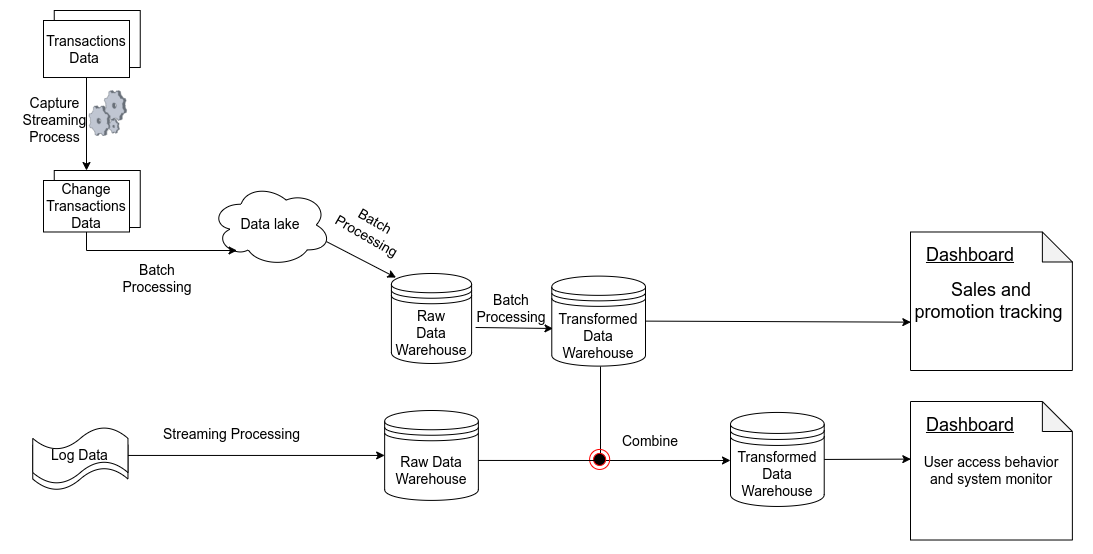

The diagram above was exported from draw.io. Its source (the exported page's mxGraphModel, read from the mxfile embedded in the PNG):
<mxGraphModel dx="1578" dy="672" grid="1" gridSize="10" guides="1" tooltips="1" connect="1" arrows="1" fold="1" page="1" pageScale="1" pageWidth="850" pageHeight="1100" math="0" shadow="0">
  <root>
    <mxCell id="Qr8x1E_oKqgIFnWXKaOV-0" />
    <mxCell id="Qr8x1E_oKqgIFnWXKaOV-1" parent="Qr8x1E_oKqgIFnWXKaOV-0" />
    <mxCell id="Qr8x1E_oKqgIFnWXKaOV-2" value="" style="group" connectable="0" vertex="1" parent="Qr8x1E_oKqgIFnWXKaOV-1">
      <mxGeometry x="80" y="60" width="1091.87" height="552.9903185399103" as="geometry" />
    </mxCell>
    <mxCell id="Qr8x1E_oKqgIFnWXKaOV-3" value="" style="group" connectable="0" vertex="1" parent="Qr8x1E_oKqgIFnWXKaOV-2">
      <mxGeometry y="140" width="860.0064166666666" height="412.9903185399102" as="geometry" />
    </mxCell>
    <mxCell id="Qr8x1E_oKqgIFnWXKaOV-4" value="" style="group" connectable="0" vertex="1" parent="Qr8x1E_oKqgIFnWXKaOV-3">
      <mxGeometry x="32.24641666666667" y="42.990330337684654" width="827.76" height="369.99998820222555" as="geometry" />
    </mxCell>
    <mxCell id="Qr8x1E_oKqgIFnWXKaOV-5" value="" style="shape=tape;whiteSpace=wrap;html=1;" vertex="1" parent="Qr8x1E_oKqgIFnWXKaOV-4">
      <mxGeometry y="249.8998312918253" width="95.22144522144522" height="56.99993275268562" as="geometry" />
    </mxCell>
    <mxCell id="Qr8x1E_oKqgIFnWXKaOV-6" value="&lt;font style=&quot;font-size: 14px;&quot;&gt;Data lake&lt;/font&gt;" style="ellipse;shape=cloud;whiteSpace=wrap;html=1;" vertex="1" parent="Qr8x1E_oKqgIFnWXKaOV-4">
      <mxGeometry x="178.2430938228438" width="120.27972027972027" height="82.99990207847205" as="geometry" />
    </mxCell>
    <mxCell id="Qr8x1E_oKqgIFnWXKaOV-7" value="&lt;font style=&quot;font-size: 14px;&quot;&gt;Raw&lt;br&gt;Data Warehouse&lt;/font&gt;" style="shape=datastore;whiteSpace=wrap;html=1;" vertex="1" parent="Qr8x1E_oKqgIFnWXKaOV-4">
      <mxGeometry x="358.6626742424242" y="89.99989382002992" width="80.18648018648018" height="89.99989382002994" as="geometry" />
    </mxCell>
    <mxCell id="Qr8x1E_oKqgIFnWXKaOV-8" value="" style="endArrow=classic;html=1;rounded=0;exitX=0.96;exitY=0.7;exitDx=0;exitDy=0;entryX=0.058;entryY=0.046;entryDx=0;entryDy=0;entryPerimeter=0;exitPerimeter=0;" edge="1" parent="Qr8x1E_oKqgIFnWXKaOV-4" source="Qr8x1E_oKqgIFnWXKaOV-6" target="Qr8x1E_oKqgIFnWXKaOV-7">
      <mxGeometry width="50" height="50" relative="1" as="geometry">
        <mxPoint x="67.98668356643356" y="49.999941011127746" as="sourcePoint" />
        <mxPoint x="198.28971386946387" y="49.999941011127746" as="targetPoint" />
      </mxGeometry>
    </mxCell>
    <mxCell id="Qr8x1E_oKqgIFnWXKaOV-9" value="&lt;font style=&quot;font-size: 14px;&quot;&gt;Batch Processing&lt;/font&gt;" style="text;html=1;strokeColor=none;fillColor=none;align=center;verticalAlign=middle;whiteSpace=wrap;rounded=0;rotation=30;" vertex="1" parent="Qr8x1E_oKqgIFnWXKaOV-4">
      <mxGeometry x="308.54612412587414" y="29.99996460667664" width="60.13986013986013" height="29.999964606676645" as="geometry" />
    </mxCell>
    <mxCell id="Qr8x1E_oKqgIFnWXKaOV-10" value="&lt;font style=&quot;font-size: 14px;&quot;&gt;Log Data&lt;/font&gt;" style="shape=tape;whiteSpace=wrap;html=1;" vertex="1" parent="Qr8x1E_oKqgIFnWXKaOV-4">
      <mxGeometry y="243.4598312918253" width="95.22144522144522" height="56.99993275268562" as="geometry" />
    </mxCell>
    <mxCell id="Qr8x1E_oKqgIFnWXKaOV-11" value="" style="endArrow=classic;html=1;rounded=0;exitX=1;exitY=0.5;exitDx=0;exitDy=0;exitPerimeter=0;entryX=0;entryY=0.5;entryDx=0;entryDy=0;" edge="1" parent="Qr8x1E_oKqgIFnWXKaOV-4" source="Qr8x1E_oKqgIFnWXKaOV-10" target="PXX63TOo2H7YZ8g4nYCJ-5">
      <mxGeometry width="50" height="50" relative="1" as="geometry">
        <mxPoint x="398.7559143356644" y="219.99974044896203" as="sourcePoint" />
        <mxPoint x="327.7535833333333" y="266.00966966231533" as="targetPoint" />
      </mxGeometry>
    </mxCell>
    <mxCell id="Qr8x1E_oKqgIFnWXKaOV-12" value="&lt;font style=&quot;font-size: 14px;&quot;&gt;Streaming Processing&lt;/font&gt;" style="text;html=1;align=center;verticalAlign=middle;resizable=0;points=[];autosize=1;strokeColor=none;fillColor=none;" vertex="1" parent="Qr8x1E_oKqgIFnWXKaOV-4">
      <mxGeometry x="118.47330361305359" y="235.95983483115765" width="160" height="30" as="geometry" />
    </mxCell>
    <mxCell id="Qr8x1E_oKqgIFnWXKaOV-14" value="&lt;font style=&quot;font-size: 14px;&quot;&gt;Batch Processing&lt;/font&gt;" style="text;html=1;strokeColor=none;fillColor=none;align=center;verticalAlign=middle;whiteSpace=wrap;rounded=0;rotation=0;" vertex="1" parent="Qr8x1E_oKqgIFnWXKaOV-4">
      <mxGeometry x="95.22170396270397" y="79.99988202225548" width="60.13986013986013" height="29.999964606676645" as="geometry" />
    </mxCell>
    <mxCell id="Qr8x1E_oKqgIFnWXKaOV-15" value="&lt;font style=&quot;font-size: 14px;&quot;&gt;Transformed&lt;br&gt;Data Warehouse&lt;/font&gt;" style="shape=datastore;whiteSpace=wrap;html=1;" vertex="1" parent="Qr8x1E_oKqgIFnWXKaOV-4">
      <mxGeometry x="519.0374722222224" y="92.62000000000002" width="93.7161111111111" height="90" as="geometry" />
    </mxCell>
    <mxCell id="Qr8x1E_oKqgIFnWXKaOV-16" value="" style="endArrow=classic;html=1;rounded=0;exitX=1.05;exitY=0.6;exitDx=0;exitDy=0;exitPerimeter=0;entryX=0.013;entryY=0.582;entryDx=0;entryDy=0;entryPerimeter=0;" edge="1" parent="Qr8x1E_oKqgIFnWXKaOV-4" source="Qr8x1E_oKqgIFnWXKaOV-7" target="Qr8x1E_oKqgIFnWXKaOV-15">
      <mxGeometry width="50" height="50" relative="1" as="geometry">
        <mxPoint x="669.385284965035" y="229.99972865118758" as="sourcePoint" />
        <mxPoint x="719.5018350815851" y="179.99978764005988" as="targetPoint" />
      </mxGeometry>
    </mxCell>
    <mxCell id="Qr8x1E_oKqgIFnWXKaOV-17" value="&lt;font style=&quot;font-size: 14px;&quot;&gt;Batch Processing&lt;/font&gt;" style="text;html=1;strokeColor=none;fillColor=none;align=center;verticalAlign=middle;whiteSpace=wrap;rounded=0;rotation=0;" vertex="1" parent="Qr8x1E_oKqgIFnWXKaOV-4">
      <mxGeometry x="448.8724644522144" y="109.99986668514869" width="60.13986013986013" height="29.999964606676645" as="geometry" />
    </mxCell>
    <mxCell id="PXX63TOo2H7YZ8g4nYCJ-3" value="&lt;span style=&quot;font-size: 14px;&quot;&gt;Transformed Data Warehouse&lt;/span&gt;" style="shape=datastore;whiteSpace=wrap;html=1;" vertex="1" parent="Qr8x1E_oKqgIFnWXKaOV-4">
      <mxGeometry x="697.75" y="228.95" width="93.72" height="94.02" as="geometry" />
    </mxCell>
    <mxCell id="PXX63TOo2H7YZ8g4nYCJ-5" value="&lt;span style=&quot;font-size: 14px;&quot;&gt;Raw Data Warehouse&lt;/span&gt;" style="shape=datastore;whiteSpace=wrap;html=1;" vertex="1" parent="Qr8x1E_oKqgIFnWXKaOV-4">
      <mxGeometry x="351.90000000000003" y="227.01" width="93.72" height="89.9" as="geometry" />
    </mxCell>
    <mxCell id="PXX63TOo2H7YZ8g4nYCJ-6" value="" style="endArrow=classic;html=1;rounded=0;entryX=0;entryY=0.511;entryDx=0;entryDy=0;entryPerimeter=0;" edge="1" parent="Qr8x1E_oKqgIFnWXKaOV-4" target="PXX63TOo2H7YZ8g4nYCJ-3">
      <mxGeometry width="50" height="50" relative="1" as="geometry">
        <mxPoint x="567.7535833333334" y="183.00966966231533" as="sourcePoint" />
        <mxPoint x="677.7535833333334" y="277.00966966231533" as="targetPoint" />
        <Array as="points">
          <mxPoint x="567.7535833333334" y="277.00966966231533" />
        </Array>
      </mxGeometry>
    </mxCell>
    <mxCell id="Qr8x1E_oKqgIFnWXKaOV-28" value="" style="ellipse;html=1;shape=endState;fillColor=#000000;strokeColor=#ff0000;" vertex="1" parent="Qr8x1E_oKqgIFnWXKaOV-4">
      <mxGeometry x="556.8729539627038" y="265.9598081445918" width="20.046620046620045" height="19.999976404451097" as="geometry" />
    </mxCell>
    <mxCell id="PXX63TOo2H7YZ8g4nYCJ-16" value="&lt;font style=&quot;font-size: 14px;&quot;&gt;Combine&lt;/font&gt;" style="text;html=1;strokeColor=none;fillColor=none;align=center;verticalAlign=middle;whiteSpace=wrap;rounded=0;" vertex="1" parent="Qr8x1E_oKqgIFnWXKaOV-4">
      <mxGeometry x="587.7535833333334" y="243.45966966231532" width="60" height="30" as="geometry" />
    </mxCell>
    <mxCell id="Qr8x1E_oKqgIFnWXKaOV-30" value="" style="group" connectable="0" vertex="1" parent="Qr8x1E_oKqgIFnWXKaOV-2">
      <mxGeometry x="21.5" width="130.21474999999998" height="231.49" as="geometry" />
    </mxCell>
    <mxCell id="Qr8x1E_oKqgIFnWXKaOV-31" value="" style="rounded=0;whiteSpace=wrap;html=1;" vertex="1" parent="Qr8x1E_oKqgIFnWXKaOV-30">
      <mxGeometry x="32.25" y="170" width="86" height="57.01" as="geometry" />
    </mxCell>
    <mxCell id="Qr8x1E_oKqgIFnWXKaOV-32" value="" style="rounded=0;whiteSpace=wrap;html=1;" vertex="1" parent="Qr8x1E_oKqgIFnWXKaOV-30">
      <mxGeometry x="32.25" y="10" width="86" height="57.01" as="geometry" />
    </mxCell>
    <mxCell id="Qr8x1E_oKqgIFnWXKaOV-33" value="" style="verticalLabelPosition=bottom;sketch=0;aspect=fixed;html=1;verticalAlign=top;strokeColor=none;align=center;outlineConnect=0;shape=mxgraph.citrix.process;" vertex="1" parent="Qr8x1E_oKqgIFnWXKaOV-30">
      <mxGeometry x="66.94024999999998" y="90" width="37.73" height="44.99" as="geometry" />
    </mxCell>
    <mxCell id="Qr8x1E_oKqgIFnWXKaOV-34" value="&lt;font style=&quot;font-size: 14px;&quot;&gt;Capture Streaming Process&lt;/font&gt;" style="text;html=1;strokeColor=none;fillColor=none;align=center;verticalAlign=middle;whiteSpace=wrap;rounded=0;" vertex="1" parent="Qr8x1E_oKqgIFnWXKaOV-30">
      <mxGeometry y="104.99000000000001" width="64.5" height="30" as="geometry" />
    </mxCell>
    <mxCell id="Qr8x1E_oKqgIFnWXKaOV-35" value="&lt;font style=&quot;font-size: 14px;&quot;&gt;Transactions Data&amp;nbsp;&lt;/font&gt;" style="rounded=0;whiteSpace=wrap;html=1;" vertex="1" parent="Qr8x1E_oKqgIFnWXKaOV-30">
      <mxGeometry x="21.5" y="20" width="86" height="57.01" as="geometry" />
    </mxCell>
    <mxCell id="Qr8x1E_oKqgIFnWXKaOV-36" value="&lt;font style=&quot;font-size: 14px;&quot;&gt;Change&lt;br&gt;Transactions&lt;br&gt;Data&lt;/font&gt;" style="rounded=0;whiteSpace=wrap;html=1;" vertex="1" parent="Qr8x1E_oKqgIFnWXKaOV-30">
      <mxGeometry x="21.5" y="180" width="86" height="51.49" as="geometry" />
    </mxCell>
    <mxCell id="Qr8x1E_oKqgIFnWXKaOV-37" value="" style="endArrow=classic;html=1;rounded=0;exitX=0.5;exitY=1;exitDx=0;exitDy=0;" edge="1" parent="Qr8x1E_oKqgIFnWXKaOV-30" source="Qr8x1E_oKqgIFnWXKaOV-35">
      <mxGeometry width="50" height="50" relative="1" as="geometry">
        <mxPoint x="107.5" y="370" as="sourcePoint" />
        <mxPoint x="64.5" y="170" as="targetPoint" />
      </mxGeometry>
    </mxCell>
    <mxCell id="Qr8x1E_oKqgIFnWXKaOV-38" value="" style="endArrow=classic;html=1;rounded=0;exitX=0.5;exitY=1;exitDx=0;exitDy=0;" edge="1" parent="Qr8x1E_oKqgIFnWXKaOV-2" source="Qr8x1E_oKqgIFnWXKaOV-36">
      <mxGeometry width="50" height="50" relative="1" as="geometry">
        <mxPoint x="451.5" y="220" as="sourcePoint" />
        <mxPoint x="236.5" y="250" as="targetPoint" />
        <Array as="points">
          <mxPoint x="86" y="250" />
        </Array>
      </mxGeometry>
    </mxCell>
    <mxCell id="Qr8x1E_oKqgIFnWXKaOV-18" value="" style="endArrow=classic;html=1;rounded=0;exitX=1;exitY=0.5;exitDx=0;exitDy=0;entryX=0.002;entryY=0.651;entryDx=0;entryDy=0;entryPerimeter=0;" edge="1" parent="Qr8x1E_oKqgIFnWXKaOV-2" source="Qr8x1E_oKqgIFnWXKaOV-15" target="Qr8x1E_oKqgIFnWXKaOV-21">
      <mxGeometry width="50" height="50" relative="1" as="geometry">
        <mxPoint x="410.9557109557109" y="412.99005898887225" as="sourcePoint" />
        <mxPoint x="871" y="321" as="targetPoint" />
      </mxGeometry>
    </mxCell>
    <mxCell id="Qr8x1E_oKqgIFnWXKaOV-21" value="&lt;font style=&quot;font-size: 18px;&quot;&gt;Sales and&lt;br style=&quot;border-color: var(--border-color);&quot;&gt;promotion tracking&amp;nbsp;&lt;/font&gt;" style="shape=note;whiteSpace=wrap;html=1;backgroundOutline=1;darkOpacity=0.05;" vertex="1" parent="Qr8x1E_oKqgIFnWXKaOV-2">
      <mxGeometry x="910" y="231.49" width="161.87" height="138.51" as="geometry" />
    </mxCell>
    <mxCell id="PXX63TOo2H7YZ8g4nYCJ-12" value="&lt;u&gt;&lt;font style=&quot;font-size: 18px;&quot;&gt;Dashboard&lt;/font&gt;&lt;/u&gt;" style="text;html=1;strokeColor=none;fillColor=none;align=center;verticalAlign=middle;whiteSpace=wrap;rounded=0;" vertex="1" parent="Qr8x1E_oKqgIFnWXKaOV-2">
      <mxGeometry x="940.0000000000001" y="240" width="60" height="30" as="geometry" />
    </mxCell>
    <mxCell id="PXX63TOo2H7YZ8g4nYCJ-13" value="&lt;span style=&quot;font-size: 14px;&quot;&gt;User access behavior and system monitor&lt;/span&gt;" style="shape=note;whiteSpace=wrap;html=1;backgroundOutline=1;darkOpacity=0.05;" vertex="1" parent="Qr8x1E_oKqgIFnWXKaOV-2">
      <mxGeometry x="910" y="401" width="161.87" height="138.51" as="geometry" />
    </mxCell>
    <mxCell id="PXX63TOo2H7YZ8g4nYCJ-14" value="" style="endArrow=classic;html=1;rounded=0;exitX=1;exitY=0.5;exitDx=0;exitDy=0;entryX=0.002;entryY=0.416;entryDx=0;entryDy=0;entryPerimeter=0;" edge="1" parent="Qr8x1E_oKqgIFnWXKaOV-2" source="PXX63TOo2H7YZ8g4nYCJ-3" target="PXX63TOo2H7YZ8g4nYCJ-13">
      <mxGeometry width="50" height="50" relative="1" as="geometry">
        <mxPoint x="655" y="331" as="sourcePoint" />
        <mxPoint x="920" y="332" as="targetPoint" />
      </mxGeometry>
    </mxCell>
    <mxCell id="PXX63TOo2H7YZ8g4nYCJ-15" value="&lt;u&gt;&lt;font style=&quot;font-size: 18px;&quot;&gt;Dashboard&lt;/font&gt;&lt;/u&gt;" style="text;html=1;strokeColor=none;fillColor=none;align=center;verticalAlign=middle;whiteSpace=wrap;rounded=0;" vertex="1" parent="Qr8x1E_oKqgIFnWXKaOV-2">
      <mxGeometry x="940.0000000000001" y="410" width="60" height="30" as="geometry" />
    </mxCell>
    <mxCell id="PXX63TOo2H7YZ8g4nYCJ-8" value="" style="endArrow=none;html=1;rounded=0;entryX=1;entryY=0.5;entryDx=0;entryDy=0;" edge="1" parent="Qr8x1E_oKqgIFnWXKaOV-1">
      <mxGeometry width="50" height="50" relative="1" as="geometry">
        <mxPoint x="680" y="520" as="sourcePoint" />
        <mxPoint x="557.8664166666667" y="519.9503303376848" as="targetPoint" />
      </mxGeometry>
    </mxCell>
  </root>
</mxGraphModel>